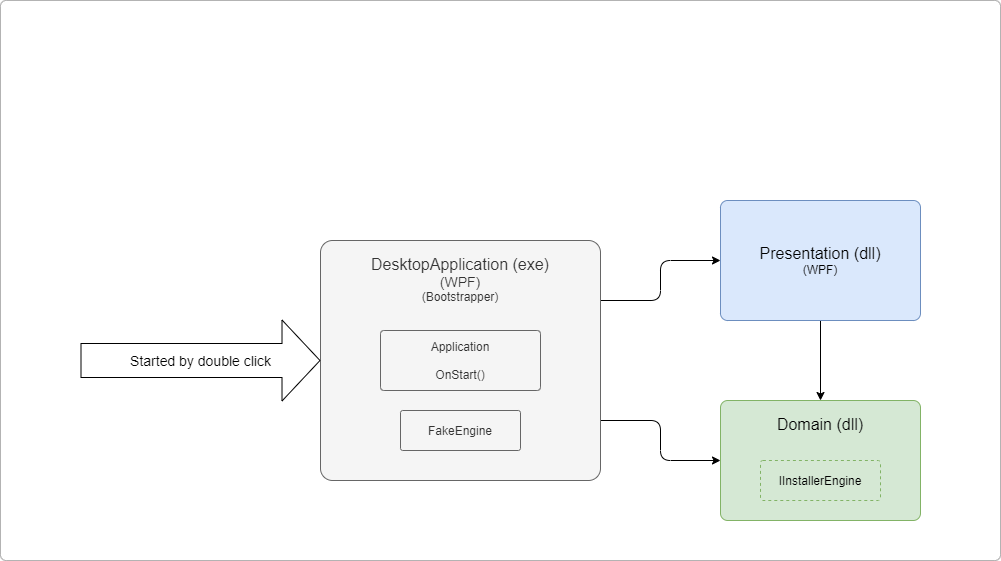

The diagram above was exported from draw.io. Its source (the exported page's mxGraphModel, read from the mxfile embedded in the PNG):
<mxGraphModel dx="1422" dy="816" grid="1" gridSize="10" guides="1" tooltips="1" connect="1" arrows="1" fold="1" page="1" pageScale="1" pageWidth="1169" pageHeight="827" math="0" shadow="0">
  <root>
    <mxCell id="0" />
    <mxCell id="1" parent="0" />
    <mxCell id="UlrskJDDQ5GxLzdhUClL-1" value="" style="rounded=1;whiteSpace=wrap;html=1;arcSize=1;strokeColor=#B3B3B3;" parent="1" vertex="1">
      <mxGeometry x="40" y="80" width="1000" height="560" as="geometry" />
    </mxCell>
    <mxCell id="K1HcP2mouhhOfj4gBiXz-1" style="edgeStyle=orthogonalEdgeStyle;rounded=1;orthogonalLoop=1;jettySize=auto;html=1;exitX=0.5;exitY=1;exitDx=0;exitDy=0;entryX=0.5;entryY=0;entryDx=0;entryDy=0;" parent="1" source="K1HcP2mouhhOfj4gBiXz-2" target="K1HcP2mouhhOfj4gBiXz-3" edge="1">
      <mxGeometry relative="1" as="geometry" />
    </mxCell>
    <mxCell id="K1HcP2mouhhOfj4gBiXz-2" value="&lt;font style=&quot;font-size: 16px&quot;&gt;Presentation (dll)&lt;/font&gt;&lt;br&gt;(WPF)" style="rounded=1;whiteSpace=wrap;html=1;fillColor=#dae8fc;strokeColor=#6c8ebf;arcSize=6;" parent="1" vertex="1">
      <mxGeometry x="760" y="280" width="200" height="120" as="geometry" />
    </mxCell>
    <mxCell id="K1HcP2mouhhOfj4gBiXz-3" value="&lt;font style=&quot;font-size: 16px&quot;&gt;Domain (dll)&lt;/font&gt;" style="rounded=1;whiteSpace=wrap;html=1;fillColor=#d5e8d4;strokeColor=#82b366;arcSize=6;verticalAlign=top;spacingTop=8;container=1;collapsible=0;recursiveResize=0;" parent="1" vertex="1">
      <mxGeometry x="760" y="480" width="200" height="120" as="geometry" />
    </mxCell>
    <mxCell id="K1HcP2mouhhOfj4gBiXz-4" value="IInstallerEngine" style="rounded=1;whiteSpace=wrap;html=1;fillColor=#d5e8d4;strokeColor=#82b366;arcSize=6;dashed=1;" parent="K1HcP2mouhhOfj4gBiXz-3" vertex="1">
      <mxGeometry x="40" y="60" width="120" height="40" as="geometry" />
    </mxCell>
    <mxCell id="K1HcP2mouhhOfj4gBiXz-5" style="edgeStyle=orthogonalEdgeStyle;rounded=1;orthogonalLoop=1;jettySize=auto;html=1;entryX=0;entryY=0.5;entryDx=0;entryDy=0;exitX=1;exitY=0.25;exitDx=0;exitDy=0;" parent="1" source="M9BCd2UYZrre_gc92reM-1" target="K1HcP2mouhhOfj4gBiXz-2" edge="1">
      <mxGeometry relative="1" as="geometry">
        <mxPoint x="640" y="380" as="sourcePoint" />
      </mxGeometry>
    </mxCell>
    <mxCell id="K1HcP2mouhhOfj4gBiXz-6" style="edgeStyle=orthogonalEdgeStyle;rounded=1;orthogonalLoop=1;jettySize=auto;html=1;entryX=0;entryY=0.5;entryDx=0;entryDy=0;exitX=1;exitY=0.75;exitDx=0;exitDy=0;" parent="1" source="M9BCd2UYZrre_gc92reM-1" target="K1HcP2mouhhOfj4gBiXz-3" edge="1">
      <mxGeometry relative="1" as="geometry">
        <mxPoint x="640" y="500" as="sourcePoint" />
      </mxGeometry>
    </mxCell>
    <mxCell id="M9BCd2UYZrre_gc92reM-1" value="&lt;font&gt;&lt;font style=&quot;font-size: 16px&quot;&gt;DesktopApplication (exe)&lt;/font&gt;&lt;br&gt;&lt;span style=&quot;font-size: 14px&quot;&gt;(WPF)&lt;/span&gt;&lt;/font&gt;&lt;br&gt;(Bootstrapper)" style="rounded=1;whiteSpace=wrap;html=1;fillColor=#f5f5f5;strokeColor=#666666;arcSize=5;fontColor=#333333;verticalAlign=top;spacingTop=8;container=1;collapsible=0;recursiveResize=0;" vertex="1" parent="1">
      <mxGeometry x="360" y="320" width="280" height="240" as="geometry" />
    </mxCell>
    <mxCell id="M9BCd2UYZrre_gc92reM-2" value="Application&lt;br&gt;&lt;br&gt;OnStart()" style="rounded=1;whiteSpace=wrap;html=1;fillColor=#f5f5f5;strokeColor=#666666;arcSize=6;fontColor=#333333;" vertex="1" parent="M9BCd2UYZrre_gc92reM-1">
      <mxGeometry x="60" y="90" width="160" height="60" as="geometry" />
    </mxCell>
    <mxCell id="M9BCd2UYZrre_gc92reM-3" value="FakeEngine" style="rounded=1;whiteSpace=wrap;html=1;fillColor=#f5f5f5;strokeColor=#666666;arcSize=6;fontColor=#333333;" vertex="1" parent="M9BCd2UYZrre_gc92reM-1">
      <mxGeometry x="80" y="170" width="120" height="40" as="geometry" />
    </mxCell>
    <mxCell id="M9BCd2UYZrre_gc92reM-4" value="Started by double click" style="endArrow=classic;html=1;entryX=0;entryY=0.5;entryDx=0;entryDy=0;shape=flexArrow;width=34;endSize=12.33;fontSize=14;endWidth=46;" edge="1" parent="1" target="M9BCd2UYZrre_gc92reM-1">
      <mxGeometry width="50" height="50" relative="1" as="geometry">
        <mxPoint x="120" y="440" as="sourcePoint" />
        <mxPoint x="350" y="450" as="targetPoint" />
        <mxPoint as="offset" />
      </mxGeometry>
    </mxCell>
  </root>
</mxGraphModel>